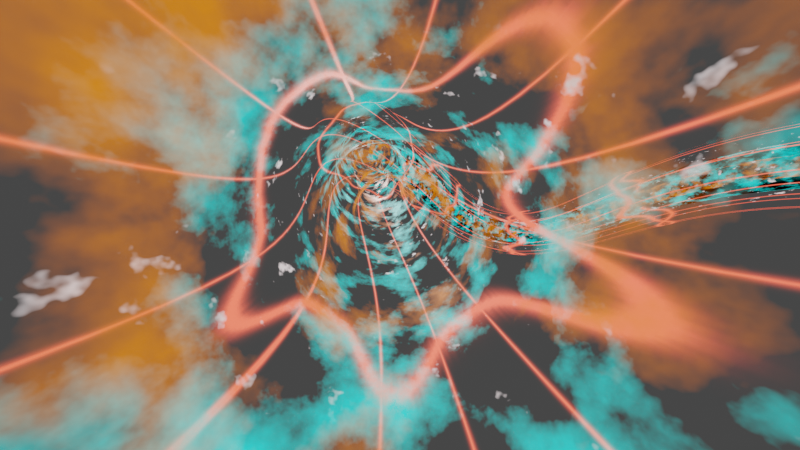 # Source: 2023-11-08-WormHole-BezierCircle-03-GridWaving-RedOrange-2023-05-08.blend  (saved by Blender 3.2.14; exported with 4.5.12 LTS)
import bpy
from mathutils import Matrix  # noqa: F401  (used for matrix-valued properties, if any)

bpy.ops.wm.read_factory_settings(use_empty=True)
scene = bpy.context.scene
scene.name = 'Scene'

# ---- collections
col_collection = bpy.data.collections.new('Collection'); scene.collection.children.link(col_collection)

# ---- images (referenced by path relative to the original .blend; pixels are not part of the script)
import os
ASSET_DIR = os.environ.get("B2B_ASSET_DIR", "")  # directory of the original .blend (textures are referenced by path, not embedded)
HERE = os.path.dirname(os.path.abspath(__file__))  # packed textures are extracted next to this script under _unpacked/

def load_image(name, relpath, width, height, colorspace="sRGB"):
    """Load a texture the original file referenced (path relative to the .blend, or extracted next to this script)."""
    p = next((c for c in (os.path.join(HERE, relpath), os.path.join(ASSET_DIR, relpath)) if relpath and os.path.exists(c)), "")
    if p:
        img = bpy.data.images.load(p, check_existing=True)
        img.name = name
    else:  # same state as the original file: an image datablock whose file is absent (Cycles renders it pink)
        img = bpy.data.images.new(name, width, height)
        img.source = "FILE"
        img.filepath = "//" + (relpath or name)
    img.colorspace_settings.name = colorspace
    return img
img_line_waves_white_sm_png = load_image('Line_Waves_White_sm.png', '_unpacked/Line_Waves_White_sm.27520d21.png', 1920, 1920, 'sRGB')

# ---- materials (node trees are filled in below, after node groups)
mat_warpshader01 = bpy.data.materials.new('Warpshader01')
mat_warpshader01.surface_render_method = 'BLENDED'
mat_warpshader01.blend_method = 'BLEND'
mat_warpshader01.use_transparent_shadow = False
mat_warpshader01_001 = bpy.data.materials.new('Warpshader01.001')
mat_warpshader01_001.surface_render_method = 'BLENDED'
mat_warpshader01_001.blend_method = 'BLEND'
mat_warpshader01_001.use_transparent_shadow = False
mat_warpshader01_002 = bpy.data.materials.new('Warpshader01.002')
mat_warpshader01_002.surface_render_method = 'BLENDED'
mat_warpshader01_002.blend_method = 'BLEND'
mat_warpshader01_002.use_transparent_shadow = False
mat_warpshader01_003 = bpy.data.materials.new('Warpshader01.003')
mat_warpshader01_003.surface_render_method = 'BLENDED'
mat_warpshader01_003.blend_method = 'BLEND'
mat_warpshader01_003.use_transparent_shadow = False

# ---- material node trees
mat_warpshader01.use_nodes = True; mat_warpshader01.node_tree.nodes.clear()
_N = mat_warpshader01.node_tree.nodes; _L = mat_warpshader01.node_tree.links
n0 = _N.new('ShaderNodeOutputMaterial'); n0.name = 'Material Output'; n0.location = (300, 300)
n1 = _N.new('ShaderNodeBsdfPrincipled'); n1.name = 'Principled BSDF'; n1.location = (10, 300)
n1.distribution = 'GGX'
n1.subsurface_method = 'RANDOM_WALK_SKIN'
n1.inputs[0].default_value = (0.0, 0.0, 0.0, 1.0)
n1.inputs[3].default_value = 1.45
n1.inputs[27].default_value = (1.0, 0.2248, 0.0, 1.0)
n1.inputs[28].default_value = 1.0
n2 = _N.new('ShaderNodeMapping'); n2.name = 'Mapping'; n2.location = (-1248, 218)
n2.width = 240
n3 = _N.new('ShaderNodeTexNoise'); n3.name = 'Musgrave Texture'; n3.location = (-948, 189)
n3.width = 150
n3.normalize = False
n3.inputs[2].default_value = 0.4
n3.inputs[3].default_value = 5.6
n3.inputs[4].default_value = 0.5743
n4 = _N.new('ShaderNodeTexCoord'); n4.name = 'Texture Coordinate'; n4.location = (-1448, 201)
n5 = _N.new('ShaderNodeValToRGB'); n5.name = 'ColorRamp'; n5.location = (-442, 168)
while len(n5.color_ramp.elements) > 1: n5.color_ramp.elements.remove(n5.color_ramp.elements[-1])
n5.color_ramp.elements[0].position = 0.0; n5.color_ramp.elements[0].color = (0.0, 0.0, 0.0, 1.0)
_e = n5.color_ramp.elements.new(1.0); _e.color = (1.0, 1.0, 1.0, 1.0)
_L.new(n1.outputs[0], n0.inputs[0])
_L.new(n2.outputs[0], n3.inputs[0])
_L.new(n5.outputs[0], n1.inputs[4])
_L.new(n4.outputs[3], n2.inputs[0])
_L.new(n3.outputs[0], n5.inputs[0])
n0.is_active_output = True
mat_warpshader01_001.use_nodes = True; mat_warpshader01_001.node_tree.nodes.clear()
_N = mat_warpshader01_001.node_tree.nodes; _L = mat_warpshader01_001.node_tree.links
n0 = _N.new('ShaderNodeOutputMaterial'); n0.name = 'Material Output'; n0.location = (300, 300)
n1 = _N.new('ShaderNodeBsdfPrincipled'); n1.name = 'Principled BSDF'; n1.location = (10, 300)
n1.distribution = 'GGX'
n1.subsurface_method = 'RANDOM_WALK_SKIN'
n1.inputs[0].default_value = (0.0, 0.0, 0.0, 1.0)
n1.inputs[3].default_value = 1.45
n1.inputs[27].default_value = (0.01303, 1.0, 0.9604, 1.0)
n1.inputs[28].default_value = 1.0
n2 = _N.new('ShaderNodeMapping'); n2.name = 'Mapping'; n2.location = (-1248, 218)
n2.width = 240
n3 = _N.new('ShaderNodeTexNoise'); n3.name = 'Musgrave Texture'; n3.location = (-948, 189)
n3.width = 150
n3.normalize = False
n3.inputs[2].default_value = 0.4
n3.inputs[3].default_value = 5.6
n3.inputs[4].default_value = 0.5743
n4 = _N.new('ShaderNodeTexCoord'); n4.name = 'Texture Coordinate'; n4.location = (-1448, 201)
n5 = _N.new('ShaderNodeValToRGB'); n5.name = 'ColorRamp'; n5.location = (-442, 168)
while len(n5.color_ramp.elements) > 1: n5.color_ramp.elements.remove(n5.color_ramp.elements[-1])
n5.color_ramp.elements[0].position = 0.0; n5.color_ramp.elements[0].color = (0.0, 0.0, 0.0, 1.0)
_e = n5.color_ramp.elements.new(1.0); _e.color = (1.0, 1.0, 1.0, 1.0)
_L.new(n1.outputs[0], n0.inputs[0])
_L.new(n2.outputs[0], n3.inputs[0])
_L.new(n5.outputs[0], n1.inputs[4])
_L.new(n4.outputs[3], n2.inputs[0])
_L.new(n3.outputs[0], n5.inputs[0])
n0.is_active_output = True
mat_warpshader01_002.use_nodes = True; mat_warpshader01_002.node_tree.nodes.clear()
_N = mat_warpshader01_002.node_tree.nodes; _L = mat_warpshader01_002.node_tree.links
n0 = _N.new('ShaderNodeOutputMaterial'); n0.name = 'Material Output'; n0.location = (300, 300)
n1 = _N.new('ShaderNodeBsdfPrincipled'); n1.name = 'Principled BSDF'; n1.location = (10, 300)
n1.distribution = 'GGX'
n1.subsurface_method = 'RANDOM_WALK_SKIN'
n1.inputs[0].default_value = (0.0, 0.0, 0.0, 1.0)
n1.inputs[3].default_value = 1.45
n1.inputs[27].default_value = (1.0, 0.863, 0.8703, 1.0)
n1.inputs[28].default_value = 1.0
n2 = _N.new('ShaderNodeMapping'); n2.name = 'Mapping'; n2.location = (-1248, 218)
n2.width = 240
n3 = _N.new('ShaderNodeTexNoise'); n3.name = 'Musgrave Texture'; n3.location = (-948, 189)
n3.width = 150
n3.normalize = False
n3.inputs[2].default_value = 0.8
n3.inputs[3].default_value = 3.2
n3.inputs[4].default_value = 0.5743
n4 = _N.new('ShaderNodeTexCoord'); n4.name = 'Texture Coordinate'; n4.location = (-1448, 201)
n5 = _N.new('ShaderNodeValToRGB'); n5.name = 'ColorRamp'; n5.location = (-442, 168)
while len(n5.color_ramp.elements) > 1: n5.color_ramp.elements.remove(n5.color_ramp.elements[-1])
n5.color_ramp.elements[0].position = 0.6477; n5.color_ramp.elements[0].color = (0.0, 0.0, 0.0, 1.0)
_e = n5.color_ramp.elements.new(1.0); _e.color = (1.0, 1.0, 1.0, 1.0)
_L.new(n1.outputs[0], n0.inputs[0])
_L.new(n2.outputs[0], n3.inputs[0])
_L.new(n5.outputs[0], n1.inputs[4])
_L.new(n4.outputs[3], n2.inputs[0])
_L.new(n3.outputs[0], n5.inputs[0])
n0.is_active_output = True
mat_warpshader01_003.use_nodes = True; mat_warpshader01_003.node_tree.nodes.clear()

# ---- world
world_world = bpy.data.worlds.new('World'); scene.world = world_world
world_world.use_nodes = True; world_world.node_tree.nodes.clear()
_N = world_world.node_tree.nodes; _L = world_world.node_tree.links
n0 = _N.new('ShaderNodeOutputWorld'); n0.name = 'World Output'; n0.location = (300, 300)
n1 = _N.new('ShaderNodeBackground'); n1.name = 'Background'; n1.location = (10, 300)
n1.inputs[0].default_value = (0.05088, 0.05088, 0.05088, 1.0)
_L.new(n1.outputs[0], n0.inputs[0])
n0.is_active_output = True
world_world.color = (0.05088, 0.05088, 0.05088)
world_world.use_sun_shadow = False
world_world.sun_shadow_jitter_overblur = 0.0

# ---- cameras
cam_camera = bpy.data.cameras.new('Camera')
cam_camera.clip_end = 100.0
cam_camera.lens = 9.0
cam_camera.ortho_scale = 7.314

# ---- lights
light_light = bpy.data.lights.new('Light', 'POINT')
light_light.transmission_factor = 0.0
light_light.energy = 1000.0
light_light.shadow_soft_size = 0.1
light_light.shadow_maximum_resolution = 0.006
light_light.use_absolute_resolution = True
light_point = bpy.data.lights.new('Point', 'POINT')
light_point.transmission_factor = 0.0
light_point.use_shadow = False
light_point.energy = 5000.0
light_point.shadow_soft_size = 0.25
light_point.shadow_maximum_resolution = 0.006
light_point.use_absolute_resolution = True

# ---- curves / text
cu_beziercircle = bpy.data.curves.new('BezierCircle', 'CURVE')
cu_beziercircle.dimensions = '3D'
_sp = cu_beziercircle.splines.new('BEZIER'); _sp.bezier_points.add(7)
_sp.bezier_points.foreach_set('co', [-40.92, 2.421, -7.135, -48.33, 36.97, 13.09, -6.432, 53.48, 8.513, 33.76, 64.35, 22.28, 66.62, 23.31, -0.52, 36.83, -16.81, 17.24, -2.675, -44.75, 6.065, -34.63, -31.47, 0.7787])
_sp.bezier_points.foreach_set('handle_left', [-38.26, -10.97, -9.158, -56.33, 23.92, 8.83, -23.1, 47.94, 6.587, 17.45, 69.47, 23.2, 66.45, 45.66, 0.4363, 51.66, -2.408, 16.04, 16.16, -42.74, 10.21, -26.19, -41.82, 3.679])
_sp.bezier_points.foreach_set('handle_right', [-43.99, 17.84, -4.805, -39.43, 51.49, 17.82, 9.716, 58.85, 10.38, 55.07, 57.65, 21.08, 66.79, 2.622, -1.405, 22.95, -30.3, 18.36, -15.95, -46.18, 3.144, -43.16, -21.01, -2.151])
for _p, _l, _r in zip(_sp.bezier_points, ['AUTO', 'AUTO', 'AUTO', 'AUTO', 'AUTO', 'AUTO', 'AUTO', 'AUTO'], ['AUTO', 'AUTO', 'AUTO', 'AUTO', 'AUTO', 'AUTO', 'AUTO', 'AUTO']): _p.handle_left_type = _l; _p.handle_right_type = _r
_sp.order_u = 0
_sp.order_v = 0
_sp.resolution_u = 32
_sp.use_cyclic_u = True
cu_beziercircle.materials.append(mat_warpshader01)
cu_beziercircle.path_duration = 125
cu_beziercircle.use_path = True
cu_beziercircle.bevel_resolution = 16
cu_beziercircle.bevel_depth = 2.125
cu_beziercircle.resolution_u = 32
cu_beziercircle.eval_time = 38.0
cu_beziercircle.fill_mode = 'FULL'
cu_beziercircle_001 = bpy.data.curves.new('BezierCircle.001', 'CURVE')
cu_beziercircle_001.dimensions = '3D'
_sp = cu_beziercircle_001.splines.new('BEZIER'); _sp.bezier_points.add(7)
_sp.bezier_points.foreach_set('co', [-40.92, 2.421, -7.135, -48.33, 36.97, 13.09, -6.432, 53.48, 8.513, 33.76, 64.35, 22.28, 66.62, 23.31, -0.52, 36.83, -16.81, 17.24, -2.675, -44.75, 6.065, -34.63, -31.47, 0.7787])
_sp.bezier_points.foreach_set('handle_left', [-38.26, -10.97, -9.158, -56.33, 23.92, 8.83, -23.1, 47.94, 6.587, 17.45, 69.47, 23.2, 66.45, 45.66, 0.4363, 51.66, -2.408, 16.04, 16.16, -42.74, 10.21, -26.19, -41.82, 3.679])
_sp.bezier_points.foreach_set('handle_right', [-43.99, 17.84, -4.805, -39.43, 51.49, 17.82, 9.716, 58.85, 10.38, 55.07, 57.65, 21.08, 66.79, 2.622, -1.405, 22.95, -30.3, 18.36, -15.95, -46.18, 3.144, -43.16, -21.01, -2.151])
for _p, _l, _r in zip(_sp.bezier_points, ['AUTO', 'AUTO', 'AUTO', 'AUTO', 'AUTO', 'AUTO', 'AUTO', 'AUTO'], ['AUTO', 'AUTO', 'AUTO', 'AUTO', 'AUTO', 'AUTO', 'AUTO', 'AUTO']): _p.handle_left_type = _l; _p.handle_right_type = _r
_sp.order_u = 0
_sp.order_v = 0
_sp.resolution_u = 32
_sp.use_cyclic_u = True
cu_beziercircle_001.materials.append(mat_warpshader01_001)
cu_beziercircle_001.path_duration = 125
cu_beziercircle_001.use_path = True
cu_beziercircle_001.bevel_resolution = 16
cu_beziercircle_001.bevel_depth = 4.565
cu_beziercircle_001.resolution_u = 32
cu_beziercircle_001.eval_time = 38.0
cu_beziercircle_001.fill_mode = 'FULL'
cu_beziercircle_002 = bpy.data.curves.new('BezierCircle.002', 'CURVE')
cu_beziercircle_002.dimensions = '3D'
_sp = cu_beziercircle_002.splines.new('BEZIER'); _sp.bezier_points.add(7)
_sp.bezier_points.foreach_set('co', [-40.92, 2.421, -7.135, -48.33, 36.97, 13.09, -6.432, 53.48, 8.513, 33.76, 64.35, 22.28, 66.62, 23.31, -0.52, 36.83, -16.81, 17.24, -2.675, -44.75, 6.065, -34.63, -31.47, 0.7787])
_sp.bezier_points.foreach_set('handle_left', [-38.26, -10.97, -9.158, -56.33, 23.92, 8.83, -23.1, 47.94, 6.587, 17.45, 69.47, 23.2, 66.45, 45.66, 0.4363, 51.66, -2.408, 16.04, 16.16, -42.74, 10.21, -26.19, -41.82, 3.679])
_sp.bezier_points.foreach_set('handle_right', [-43.99, 17.84, -4.805, -39.43, 51.49, 17.82, 9.716, 58.85, 10.38, 55.07, 57.65, 21.08, 66.79, 2.622, -1.405, 22.95, -30.3, 18.36, -15.95, -46.18, 3.144, -43.16, -21.01, -2.151])
for _p, _l, _r in zip(_sp.bezier_points, ['AUTO', 'AUTO', 'AUTO', 'AUTO', 'AUTO', 'AUTO', 'AUTO', 'AUTO'], ['AUTO', 'AUTO', 'AUTO', 'AUTO', 'AUTO', 'AUTO', 'AUTO', 'AUTO']): _p.handle_left_type = _l; _p.handle_right_type = _r
_sp.order_u = 0
_sp.order_v = 0
_sp.resolution_u = 32
_sp.use_cyclic_u = True
cu_beziercircle_002.materials.append(mat_warpshader01_002)
cu_beziercircle_002.path_duration = 125
cu_beziercircle_002.use_path = True
cu_beziercircle_002.bevel_resolution = 16
cu_beziercircle_002.bevel_depth = 6.665
cu_beziercircle_002.resolution_u = 32
cu_beziercircle_002.eval_time = 38.0
cu_beziercircle_002.fill_mode = 'FULL'
cu_beziercircle_003 = bpy.data.curves.new('BezierCircle.003', 'CURVE')
cu_beziercircle_003.dimensions = '3D'
_sp = cu_beziercircle_003.splines.new('BEZIER'); _sp.bezier_points.add(7)
_sp.bezier_points.foreach_set('co', [-40.92, 2.421, -7.135, -48.33, 36.97, 13.09, -6.432, 53.48, 8.513, 33.76, 64.35, 22.28, 66.62, 23.31, -0.52, 36.83, -16.81, 17.24, -2.675, -44.75, 6.065, -34.63, -31.47, 0.7787])
_sp.bezier_points.foreach_set('handle_left', [-38.26, -10.97, -9.158, -56.33, 23.92, 8.83, -23.1, 47.94, 6.587, 17.45, 69.47, 23.2, 66.45, 45.66, 0.4363, 51.66, -2.408, 16.04, 16.16, -42.74, 10.21, -26.19, -41.82, 3.679])
_sp.bezier_points.foreach_set('handle_right', [-43.99, 17.84, -4.805, -39.43, 51.49, 17.82, 9.716, 58.85, 10.38, 55.07, 57.65, 21.08, 66.79, 2.622, -1.405, 22.95, -30.3, 18.36, -15.95, -46.18, 3.144, -43.16, -21.01, -2.151])
for _p, _l, _r in zip(_sp.bezier_points, ['AUTO', 'AUTO', 'AUTO', 'AUTO', 'AUTO', 'AUTO', 'AUTO', 'AUTO'], ['AUTO', 'AUTO', 'AUTO', 'AUTO', 'AUTO', 'AUTO', 'AUTO', 'AUTO']): _p.handle_left_type = _l; _p.handle_right_type = _r
_sp.order_u = 0
_sp.order_v = 0
_sp.resolution_u = 32
_sp.use_cyclic_u = True
cu_beziercircle_003.materials.append(mat_warpshader01_003)
cu_beziercircle_003.path_duration = 125
cu_beziercircle_003.use_path = True
cu_beziercircle_003.bevel_resolution = 16
cu_beziercircle_003.bevel_depth = 8.405
cu_beziercircle_003.resolution_u = 32
cu_beziercircle_003.eval_time = 38.0
cu_beziercircle_003.fill_mode = 'FULL'

# ---- objects
ob_light = bpy.data.objects.new('Light', light_light)
ob_camera = bpy.data.objects.new('Camera', cam_camera)
ob_beziercircle = bpy.data.objects.new('BezierCircle', cu_beziercircle)
ob_empty = bpy.data.objects.new('Empty', None)
ob_beziercircle_001 = bpy.data.objects.new('BezierCircle.001', cu_beziercircle_001)
ob_beziercircle_002 = bpy.data.objects.new('BezierCircle.002', cu_beziercircle_002)
ob_point = bpy.data.objects.new('Point', light_point)
ob_beziercircle_003 = bpy.data.objects.new('BezierCircle.003', cu_beziercircle_003)
ob_speaker = bpy.data.objects.new('Speaker', None)
_N = mat_warpshader01_003.node_tree.nodes; _L = mat_warpshader01_003.node_tree.links
n0 = _N.new('ShaderNodeOutputMaterial'); n0.name = 'Material Output'; n0.location = (300, 300)
n1 = _N.new('ShaderNodeTexCoord'); n1.name = 'Texture Coordinate'; n1.location = (-1448, 201)
n1.object = ob_beziercircle_003
n2 = _N.new('ShaderNodeMapping'); n2.name = 'Mapping'; n2.location = (-979, 238)
n2.inputs[3].default_value = (6.6, 1.0, 27.8)
n3 = _N.new('ShaderNodeTexImage'); n3.name = 'Image Texture'; n3.location = (-466, 467)
n3.image = img_line_waves_white_sm_png
n4 = _N.new('ShaderNodeBsdfPrincipled'); n4.name = 'Principled BSDF'; n4.location = (10, 300)
n4.distribution = 'GGX'
n4.subsurface_method = 'RANDOM_WALK_SKIN'
n4.inputs[0].default_value = (0.0, 0.0, 0.0, 1.0)
n4.inputs[3].default_value = 1.45
n4.inputs[27].default_value = (1.0, 0.1038, 0.05805, 1.0)
n4.inputs[28].default_value = 2.2
_L.new(n1.outputs[2], n2.inputs[0])
_L.new(n3.outputs[1], n4.inputs[4])
_L.new(n4.outputs[0], n0.inputs[0])
n0.is_active_output = True

# ---- transforms, parenting, visibility, modifiers, constraints
ob_light.location = (4.076, 1.005, 5.904)
ob_light.rotation_euler = (0.6503, 0.05522, 1.866)
ob_light.lock_rotations_4d = False
ob_light.empty_display_type = 'ARROWS'
ob_light.color = (0.0, 0.0, 0.0, 0.0)
ob_light.lineart.crease_threshold = 0.0
ob_camera.location = (0.0, 0.0, 0.0)
ob_camera.lock_rotations_4d = False
ob_camera.empty_display_type = 'ARROWS'
ob_camera.color = (0.0, 0.0, 0.0, 0.0)
ob_camera.display_type = 'WIRE'
ob_camera.lineart.crease_threshold = 0.0
_c = ob_camera.constraints.new('FOLLOW_PATH'); _c.name = 'Follow Path'
_c.active = False
_c.target = ob_beziercircle
_c = ob_camera.constraints.new('TRACK_TO'); _c.name = 'Track To'
_c.target = ob_empty
ob_beziercircle.location = (0.0, 0.0, 0.0)
ob_empty.location = (0.0, 0.0, 0.0)
_c = ob_empty.constraints.new('FOLLOW_PATH'); _c.name = 'Follow Path'
_c.active = True
_c.target = ob_beziercircle
_c.offset = -2.4
ob_beziercircle_001.location = (0.0, 0.0, 0.0)
ob_beziercircle_002.location = (0.0, 0.0, 0.0)
ob_point.location = (0.0, 0.0, 0.0)
_c = ob_point.constraints.new('FOLLOW_PATH'); _c.name = 'Follow Path'
_c.active = True
_c.target = ob_beziercircle
_c.offset = -10.5
ob_beziercircle_003.location = (0.0, 0.0, 0.0)
ob_speaker.location = (0.0, 0.0, 0.0)
ob_speaker.track_axis = 'NEG_Z'
ob_speaker.up_axis = 'Y'
ob_speaker.empty_image_offset = (0.0, 0.0)

# ---- collection membership
col_collection.objects.link(ob_light)
col_collection.objects.link(ob_camera)
col_collection.objects.link(ob_beziercircle)
col_collection.objects.link(ob_empty)
col_collection.objects.link(ob_beziercircle_001)
col_collection.objects.link(ob_beziercircle_002)
col_collection.objects.link(ob_point)
col_collection.objects.link(ob_beziercircle_003)
col_collection.objects.link(ob_speaker)

# ---- scene / render settings (as saved in the file)
scene.camera = ob_camera
scene.frame_start = 1; scene.frame_end = 125; scene.frame_set(39)
scene.render.engine = 'BLENDER_EEVEE_NEXT'
scene.render.use_motion_blur = True
scene.render.motion_blur_shutter = 1.0
scene.cycles.sampling_pattern = 'TABULATED_SOBOL'
scene.cycles.use_light_tree = False
scene.eevee.motion_blur_steps = 32
scene.view_settings.view_transform = 'Filmic'
bpy.context.view_layer.update()

